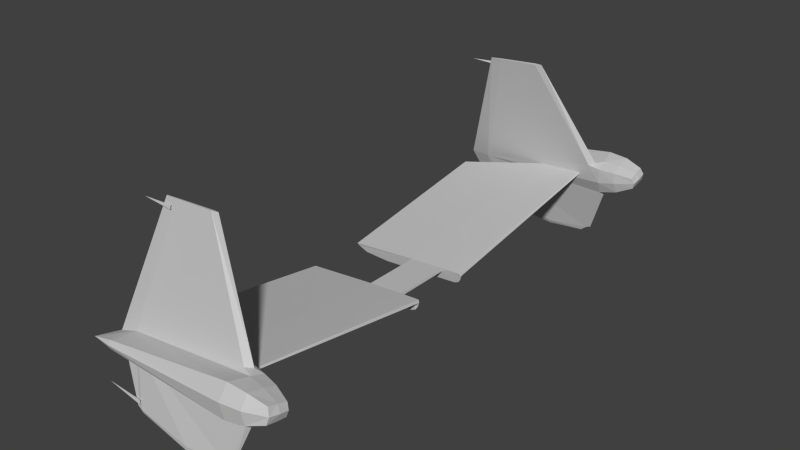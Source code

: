 # Source: kc10BoomWings.blend  (saved by Blender 2.76.0; exported with 4.5.12 LTS)
import bpy
from mathutils import Matrix  # noqa: F401  (used for matrix-valued properties, if any)

bpy.ops.wm.read_factory_settings(use_empty=True)
scene = bpy.context.scene
scene.name = 'Scene'

# ---- collections
col_collection_1 = bpy.data.collections.new('Collection 1'); scene.collection.children.link(col_collection_1)

# ---- materials (node trees are filled in below, after node groups)
mat_kc_10_wingwi = bpy.data.materials.new('KC-10_wingWI')
mat_kc_10_wingwi.alpha_threshold = 0.0
mat_kc_10_wingwi.use_transparent_shadow = False
mat_kc_10_wingwi.diffuse_color = (0.5843, 0.5843, 0.5843, 1.0)
mat_kc_10_wingwi.specular_color = (0.898, 0.898, 0.898)
mat_kc_10_wingwi.roughness = 0.5

# ---- material node trees

# ---- world
world_world = bpy.data.worlds.new('World'); scene.world = world_world
world_world.color = (0.05088, 0.05088, 0.05088)
world_world.use_sun_shadow = False
world_world.sun_shadow_jitter_overblur = 0.0
world_world.cycles.sampling_method = 'MANUAL'
world_world.cycles.sample_map_resolution = 256

# ---- meshes
me_kc_10 = bpy.data.meshes.new('KC-10')
me_kc_10.from_pydata([(7.57, 1.822, 0.2095), (7.571, 1.847, 0.207), (8.0, 1.823, 0.251), (7.288, 1.824, 0.2395), (7.283, 1.849, 0.2303), (7.572, 1.869, 0.2205), (7.574, 1.869, 0.25), (8.006, 1.827, 0.2722), (7.289, 1.87, 0.2505), (8.051, 1.815, 0.2771), (8.092, 1.738, 0.6552), (8.251, 1.72, 0.6811), (7.244, 1.867, 0.291), (8.005, 1.81, 0.2683), (7.572, 1.809, 0.2358), (8.094, 1.695, 0.689), (7.969, 1.509, 1.586), (7.88, 1.505, 1.592), (7.242, 1.815, 0.2789), (7.219, 1.841, 0.2804), (7.593, 1.523, 1.617), (7.543, 1.515, 1.619), (7.592, 1.506, 1.613), (7.881, 1.515, 1.594), (8.098, 1.723, 0.7358), (8.256, 1.906, 0.7262), (8.102, 1.908, 0.7651), (8.101, 1.933, 0.7438), (8.099, 1.921, 0.7135), (7.309, 1.681, 0.7886), (7.292, 0.1701, 0.5673), (7.394, 0.1699, 0.5609), (7.562, 1.69, 0.7726), (7.308, 1.683, 0.7707), (7.291, 0.1898, 0.5519), (7.245, 0.1862, 0.5522), (7.261, 1.68, 0.7802), (8.16, 1.483, 0.6839), (7.561, 1.693, 0.7521), (7.651, 0.17, 0.5411), (8.145, 0.1847, 0.494), (7.252, 0.1729, 0.5692), (7.269, 1.679, 0.79), (7.25, 0.1787, 0.5223), (8.145, 0.1717, 0.492), (8.134, 0.1765, 0.4758), (7.649, 0.1728, 0.5219), (7.392, 0.1729, 0.5411), (7.3, 0.1845, 0.4802), (7.878, 0.1849, 0.4333), (8.067, 0.1813, 0.4429), (7.245, 0.1732, 0.55), (7.268, 0.1826, 0.495), (7.252, 0.1703, 0.5689), (6.991, 1.697, 0.8544), (6.869, 1.742, 0.8314), (6.851, 1.754, 0.7914), (6.985, 1.704, 0.7696), (6.995, 1.784, 0.883), (6.871, 1.808, 0.8543), (7.102, 1.685, 0.749), (6.979, 1.736, 0.6899), (7.109, 1.729, 0.6532), (7.086, 1.762, 0.6447), (6.982, 1.827, 0.704), (7.184, 1.665, 0.8791), (7.102, 1.672, 0.8641), (7.148, 1.699, 0.8935), (7.106, 1.798, 0.6512), (7.122, 1.952, 0.7062), (6.998, 1.896, 0.9094), (7.11, 1.765, 0.893), (7.137, 1.901, 0.9181), (6.866, 1.901, 0.7714), (6.864, 1.831, 0.7576), (6.846, 1.821, 0.8085), (6.852, 1.892, 0.8247), (6.985, 1.939, 0.7314), (6.862, 1.762, 0.7485), (6.873, 1.876, 0.8736), (6.993, 1.953, 0.8289), (7.139, 1.968, 0.8215), (7.188, 1.735, 0.8975), (7.309, -1.776, 0.7886), (7.562, -1.785, 0.7726), (7.394, -0.2654, 0.5609), (7.292, -0.2656, 0.5673), (7.308, -1.779, 0.7707), (7.261, -1.776, 0.7802), (7.245, -0.2817, 0.5522), (7.291, -0.2853, 0.5519), (8.16, -1.579, 0.6839), (7.561, -1.788, 0.7521), (8.145, -0.2802, 0.494), (7.651, -0.2655, 0.5411), (7.269, -1.775, 0.79), (7.252, -0.2683, 0.5692), (7.25, -0.2742, 0.5223), (8.134, -0.272, 0.4758), (8.145, -0.2672, 0.492), (7.649, -0.2683, 0.5219), (7.878, -0.2804, 0.4333), (7.3, -0.28, 0.4802), (7.392, -0.2684, 0.5411), (8.067, -0.2768, 0.4429), (7.245, -0.2687, 0.55), (7.268, -0.2781, 0.495), (7.252, -0.2658, 0.5689), (7.57, -1.916, 0.2094), (7.571, -1.941, 0.2068), (8.0, -1.917, 0.2509), (7.288, -1.918, 0.2394), (7.283, -1.943, 0.2301), (7.572, -1.963, 0.2203), (7.574, -1.963, 0.2498), (8.006, -1.921, 0.2721), (7.289, -1.964, 0.2503), (8.051, -1.909, 0.2769), (8.092, -1.832, 0.6551), (8.251, -1.814, 0.6809), (7.244, -1.96, 0.2908), (8.005, -1.904, 0.2681), (7.572, -1.903, 0.2356), (8.094, -1.789, 0.6889), (7.969, -1.603, 1.586), (7.88, -1.599, 1.592), (7.242, -1.909, 0.2787), (7.219, -1.935, 0.2803), (7.593, -1.617, 1.617), (7.543, -1.609, 1.619), (7.592, -1.6, 1.613), (7.881, -1.609, 1.594), (8.098, -1.817, 0.7357), (8.256, -2.0, 0.726), (8.102, -2.002, 0.765), (8.101, -2.027, 0.7437), (8.099, -2.015, 0.7134), (6.991, -1.791, 0.8542), (6.869, -1.836, 0.8313), (6.851, -1.847, 0.7912), (6.985, -1.798, 0.7694), (6.995, -1.878, 0.8828), (6.871, -1.901, 0.8542), (7.102, -1.779, 0.7489), (6.979, -1.83, 0.6898), (7.109, -1.823, 0.6531), (7.086, -1.856, 0.6445), (6.982, -1.921, 0.7039), (7.184, -1.759, 0.879), (7.102, -1.766, 0.864), (7.148, -1.793, 0.8934), (7.106, -1.892, 0.6511), (7.122, -2.046, 0.706), (6.998, -1.99, 0.9093), (7.11, -1.859, 0.8928), (7.137, -1.995, 0.9179), (6.866, -1.995, 0.7712), (6.864, -1.925, 0.7575), (6.846, -1.915, 0.8083), (6.852, -1.986, 0.8245), (6.985, -2.033, 0.7312), (6.862, -1.856, 0.7483), (6.873, -1.97, 0.8735), (6.993, -2.047, 0.8288), (7.139, -2.062, 0.8213), (7.188, -1.829, 0.8974), (8.011, -1.932, 0.3156), (8.318, -1.9, 0.3286), (8.009, -1.923, 0.3417), (8.01, -1.905, 0.3227), (7.91, -1.641, 1.527), (8.144, -1.624, 1.534), (7.908, -1.633, 1.553), (7.909, -1.614, 1.534), (8.011, 1.835, 0.3156), (8.318, 1.804, 0.3285), (8.009, 1.827, 0.3417), (8.01, 1.808, 0.3227), (7.91, 1.544, 1.527), (8.144, 1.528, 1.533), (7.908, 1.536, 1.553), (7.909, 1.517, 1.534), (7.571, 1.847, 0.207), (7.283, 1.849, 0.2303), (7.283, 1.849, 0.2303), (8.0, 1.823, 0.251), (8.0, 1.823, 0.251), (8.251, 1.72, 0.6811), (7.283, 1.849, 0.2303), (7.283, 1.849, 0.2303), (7.219, 1.841, 0.2804), (7.88, 1.505, 1.592), (8.251, 1.72, 0.6811), (8.251, 1.72, 0.6811), (8.092, 1.738, 0.6552), (8.251, 1.72, 0.6811), (7.969, 1.509, 1.586), (8.098, 1.723, 0.7358), (8.098, 1.723, 0.7358), (7.969, 1.509, 1.586), (8.051, 1.815, 0.2771), (8.251, 1.72, 0.6811), (8.051, 1.815, 0.2771), (8.16, 1.483, 0.6839), (8.16, 1.483, 0.6839), (8.145, 0.1847, 0.494), (7.292, 0.1701, 0.5673), (7.394, 0.1699, 0.5609), (7.292, 0.1701, 0.5673), (6.869, 1.742, 0.8314), (6.991, 1.697, 0.8544), (6.869, 1.742, 0.8314), (7.102, 1.685, 0.749), (7.102, 1.685, 0.749), (8.092, 1.738, 0.6552), (8.092, 1.738, 0.6552), (6.864, 1.831, 0.7576), (6.866, 1.901, 0.7714), (6.866, 1.901, 0.7714), (6.851, 1.754, 0.7914), (6.862, 1.762, 0.7485), (6.864, 1.831, 0.7576), (6.979, 1.736, 0.6899), (6.862, 1.762, 0.7485), (7.102, 1.672, 0.8641), (7.102, 1.672, 0.8641), (6.991, 1.697, 0.8544), (7.102, 1.672, 0.8641), (6.991, 1.697, 0.8544), (6.862, 1.762, 0.7485), (6.862, 1.762, 0.7485), (6.852, 1.892, 0.8247), (6.998, 1.896, 0.9094), (6.873, 1.876, 0.8736), (6.985, 1.939, 0.7314), (7.219, 1.841, 0.2804), (7.106, 1.798, 0.6512), (7.106, 1.798, 0.6512), (7.219, 1.841, 0.2804), (6.998, 1.896, 0.9094), (6.852, 1.892, 0.8247), (6.985, 1.939, 0.7314), (6.985, 1.939, 0.7314), (6.866, 1.901, 0.7714), (6.852, 1.892, 0.8247), (6.873, 1.876, 0.8736), (6.851, 1.754, 0.7914), (6.851, 1.754, 0.7914), (6.869, 1.742, 0.8314), (8.098, 1.723, 0.7358), (8.098, 1.723, 0.7358), (7.592, 1.506, 1.613), (7.148, 1.699, 0.8935), (7.148, 1.699, 0.8935), (7.543, 1.515, 1.619), (7.592, 1.506, 1.613), (7.592, 1.506, 1.613), (7.109, 1.729, 0.6532), (7.109, 1.729, 0.6532), (7.086, 1.762, 0.6447), (7.394, 0.1699, 0.5609), (7.394, -0.2654, 0.5609), (7.394, 0.1699, 0.5609), (7.651, 0.17, 0.5411), (7.651, -0.2655, 0.5411), (7.651, -0.2655, 0.5411), (8.145, -0.2802, 0.494), (8.16, -1.579, 0.6839), (8.16, -1.579, 0.6839), (7.292, -0.2656, 0.5673), (7.394, -0.2654, 0.5609), (7.292, -0.2656, 0.5673), (7.283, -1.943, 0.2301), (7.283, -1.943, 0.2301), (7.571, -1.941, 0.2068), (8.0, -1.917, 0.2509), (8.0, -1.917, 0.2509), (8.251, -1.814, 0.6809), (7.219, -1.935, 0.2803), (7.283, -1.943, 0.2301), (7.283, -1.943, 0.2301), (7.88, -1.599, 1.592), (8.251, -1.814, 0.6809), (8.251, -1.814, 0.6809), (8.092, -1.832, 0.6551), (8.251, -1.814, 0.6809), (7.969, -1.603, 1.586), (8.098, -1.817, 0.7357), (8.098, -1.817, 0.7357), (7.969, -1.603, 1.586), (8.051, -1.909, 0.2769), (8.251, -1.814, 0.6809), (8.051, -1.909, 0.2769), (6.869, -1.836, 0.8313), (6.991, -1.791, 0.8542), (6.869, -1.836, 0.8313), (7.102, -1.779, 0.7489), (7.102, -1.779, 0.7489), (8.092, -1.832, 0.6551), (8.092, -1.832, 0.6551), (6.866, -1.995, 0.7712), (6.866, -1.995, 0.7712), (6.864, -1.925, 0.7575), (6.851, -1.847, 0.7912), (6.862, -1.856, 0.7483), (6.979, -1.83, 0.6898), (6.864, -1.925, 0.7575), (6.862, -1.856, 0.7483), (7.102, -1.766, 0.864), (7.102, -1.766, 0.864), (6.991, -1.791, 0.8542), (7.102, -1.766, 0.864), (6.991, -1.791, 0.8542), (6.862, -1.856, 0.7483), (6.862, -1.856, 0.7483), (6.998, -1.99, 0.9093), (6.852, -1.986, 0.8245), (6.873, -1.97, 0.8735), (6.985, -2.033, 0.7312), (7.219, -1.935, 0.2803), (7.106, -1.892, 0.6511), (7.106, -1.892, 0.6511), (7.219, -1.935, 0.2803), (6.998, -1.99, 0.9093), (6.852, -1.986, 0.8245), (6.866, -1.995, 0.7712), (6.985, -2.033, 0.7312), (6.985, -2.033, 0.7312), (6.852, -1.986, 0.8245), (6.873, -1.97, 0.8735), (6.869, -1.836, 0.8313), (6.851, -1.847, 0.7912), (6.851, -1.847, 0.7912), (8.098, -1.817, 0.7357), (8.098, -1.817, 0.7357), (7.592, -1.6, 1.613), (7.543, -1.609, 1.619), (7.148, -1.793, 0.8934), (7.148, -1.793, 0.8934), (7.592, -1.6, 1.613), (7.592, -1.6, 1.613), (7.086, -1.856, 0.6445), (7.109, -1.823, 0.6531), (7.109, -1.823, 0.6531), (8.0, 1.823, 0.251), (7.571, 1.847, 0.207), (8.0, 1.823, 0.251), (8.051, 1.815, 0.2771), (7.543, 1.515, 1.619), (7.969, 1.509, 1.586), (7.88, 1.505, 1.592), (8.16, 1.483, 0.6839), (7.562, 1.69, 0.7726), (8.145, 0.1847, 0.494), (8.145, 0.1717, 0.492), (7.651, 0.17, 0.5411), (7.651, 0.17, 0.5411), (8.145, 0.1847, 0.494), (7.651, 0.17, 0.5411), (7.651, 0.17, 0.5411), (7.292, 0.1701, 0.5673), (7.292, 0.1701, 0.5673), (7.292, 0.1701, 0.5673), (7.252, 0.1703, 0.5689), (7.292, 0.1701, 0.5673), (7.086, 1.762, 0.6447), (6.979, 1.736, 0.6899), (7.086, 1.762, 0.6447), (7.102, 1.685, 0.749), (7.109, 1.729, 0.6532), (7.106, 1.798, 0.6512), (7.148, 1.699, 0.8935), (7.102, 1.672, 0.8641), (7.188, 1.735, 0.8975), (7.109, 1.729, 0.6532), (7.148, 1.699, 0.8935), (7.188, 1.735, 0.8975), (7.086, 1.762, 0.6447), (7.109, 1.729, 0.6532), (6.979, 1.736, 0.6899), (8.16, -1.579, 0.6839), (7.562, -1.785, 0.7726), (8.145, -0.2802, 0.494), (8.145, -0.2672, 0.492), (7.651, -0.2655, 0.5411), (7.651, -0.2655, 0.5411), (8.145, -0.2802, 0.494), (7.651, -0.2655, 0.5411), (7.651, -0.2655, 0.5411), (7.292, -0.2656, 0.5673), (7.292, -0.2656, 0.5673), (7.292, -0.2656, 0.5673), (7.252, -0.2658, 0.5689), (7.292, -0.2656, 0.5673), (8.0, -1.917, 0.2509), (7.571, -1.941, 0.2068), (8.051, -1.909, 0.2769), (8.0, -1.917, 0.2509), (7.543, -1.609, 1.619), (7.969, -1.603, 1.586), (7.88, -1.599, 1.592), (7.086, -1.856, 0.6445), (6.979, -1.83, 0.6898), (7.086, -1.856, 0.6445), (7.102, -1.779, 0.7489), (7.109, -1.823, 0.6531), (7.106, -1.892, 0.6511), (7.148, -1.793, 0.8934), (7.102, -1.766, 0.864), (7.188, -1.829, 0.8974), (7.109, -1.823, 0.6531), (7.148, -1.793, 0.8934), (7.188, -1.829, 0.8974), (7.086, -1.856, 0.6445), (6.979, -1.83, 0.6898), (7.109, -1.823, 0.6531)], [], [(1, 0, 3), (3, 4, 1), (7, 2, 5), (5, 6, 7), (5, 182, 183), (184, 8, 5), (10, 11, 9), (9, 7, 10), (5, 8, 12), (12, 6, 5), (14, 0, 185), (186, 13, 14), (16, 17, 15), (15, 187, 16), (14, 18, 3), (3, 0, 14), (3, 18, 19), (19, 4, 3), (12, 8, 188), (189, 190, 12), (22, 191, 23), (23, 20, 22), (25, 26, 24), (24, 192, 25), (193, 194, 28), (28, 25, 195), (196, 11, 197), (198, 23, 199), (200, 201, 15), (15, 13, 202), (31, 32, 29), (29, 30, 31), (35, 36, 33), (33, 34, 35), (39, 40, 37), (37, 32, 39), (41, 42, 36), (36, 35, 41), (85, 94, 39), (39, 31, 85), (48, 49, 46), (46, 47, 48), (34, 38, 203), (204, 205, 34), (30, 29, 42), (42, 41, 30), (206, 48, 47), (47, 207, 208), (41, 35, 51), (51, 53, 41), (56, 57, 54), (54, 55, 56), (209, 210, 58), (58, 59, 211), (61, 62, 60), (60, 57, 61), (65, 66, 212), (213, 15, 65), (69, 28, 214), (215, 68, 69), (71, 72, 70), (70, 58, 71), (75, 76, 73), (73, 74, 75), (64, 216, 217), (218, 77, 64), (24, 26, 72), (72, 71, 24), (78, 219, 75), (75, 74, 78), (220, 221, 64), (64, 222, 223), (57, 60, 224), (225, 54, 57), (226, 227, 71), (71, 58, 228), (57, 56, 229), (230, 61, 57), (80, 231, 79), (79, 232, 80), (59, 58, 70), (70, 233, 59), (80, 81, 69), (69, 234, 80), (69, 68, 64), (64, 77, 69), (235, 63, 236), (237, 12, 238), (26, 27, 81), (81, 72, 26), (27, 28, 69), (69, 81, 27), (80, 239, 72), (72, 81, 80), (240, 80, 241), (242, 243, 244), (76, 75, 59), (59, 245, 76), (59, 75, 246), (247, 248, 59), (20, 23, 249), (250, 82, 20), (21, 67, 65), (65, 251, 21), (20, 82, 252), (253, 254, 20), (255, 65, 15), (15, 17, 256), (19, 18, 257), (258, 259, 19), (260, 47, 103), (103, 261, 262), (46, 263, 264), (265, 100, 46), (46, 100, 103), (103, 47, 46), (85, 86, 83), (83, 84, 85), (89, 90, 87), (87, 88, 89), (94, 84, 91), (91, 93, 94), (96, 89, 88), (88, 95, 96), (102, 103, 100), (100, 101, 102), (90, 266, 267), (268, 92, 90), (86, 96, 95), (95, 83, 86), (269, 270, 103), (103, 102, 271), (96, 107, 105), (105, 89, 96), (109, 112, 111), (111, 108, 109), (115, 114, 113), (113, 110, 115), (113, 116, 272), (273, 274, 113), (118, 115, 117), (117, 119, 118), (113, 114, 120), (120, 116, 113), (122, 121, 275), (276, 108, 122), (124, 277, 123), (123, 125, 124), (122, 108, 111), (111, 126, 122), (111, 112, 127), (127, 126, 111), (120, 278, 279), (280, 116, 120), (130, 128, 131), (131, 281, 130), (133, 282, 132), (132, 134, 133), (283, 133, 136), (136, 284, 285), (286, 131, 287), (288, 119, 289), (290, 121, 123), (123, 291, 292), (139, 138, 137), (137, 140, 139), (293, 142, 141), (141, 294, 295), (144, 140, 143), (143, 145, 144), (148, 123, 296), (297, 149, 148), (152, 151, 298), (299, 136, 152), (154, 141, 153), (153, 155, 154), (158, 157, 156), (156, 159, 158), (147, 160, 300), (301, 302, 147), (132, 154, 155), (155, 134, 132), (161, 157, 158), (158, 303, 161), (304, 305, 147), (147, 306, 307), (140, 137, 308), (309, 143, 140), (310, 141, 154), (154, 311, 312), (140, 144, 313), (314, 139, 140), (163, 315, 162), (162, 316, 163), (142, 317, 153), (153, 141, 142), (163, 318, 152), (152, 164, 163), (152, 160, 147), (147, 151, 152), (319, 120, 320), (321, 146, 322), (134, 155, 164), (164, 135, 134), (135, 164, 152), (152, 136, 135), (163, 164, 155), (155, 323, 163), (324, 325, 326), (327, 163, 328), (159, 329, 142), (142, 158, 159), (142, 330, 331), (332, 158, 142), (128, 165, 333), (334, 131, 128), (129, 335, 148), (148, 150, 129), (128, 336, 337), (338, 165, 128), (339, 125, 123), (123, 148, 340), (127, 341, 342), (343, 126, 127), (0, 1, 344), (345, 5, 2), (6, 10, 7), (7, 9, 2), (13, 346, 347), (20, 348, 22), (349, 23, 350), (26, 25, 27), (27, 25, 28), (351, 38, 352), (35, 34, 43), (353, 44, 45), (39, 354, 40), (355, 49, 50), (33, 38, 34), (34, 49, 48), (43, 51, 35), (48, 52, 34), (34, 50, 49), (356, 46, 49), (357, 45, 34), (45, 50, 34), (50, 45, 358), (45, 44, 359), (51, 43, 360), (43, 52, 361), (52, 48, 362), (363, 51, 364), (32, 31, 39), (34, 52, 43), (41, 53, 30), (365, 366, 64), (67, 66, 65), (367, 64, 68), (368, 369, 15), (13, 15, 14), (370, 10, 12), (371, 71, 372), (373, 24, 71), (15, 374, 18), (15, 18, 14), (10, 6, 12), (375, 376, 71), (377, 378, 379), (380, 381, 92), (89, 97, 90), (382, 98, 99), (94, 93, 383), (384, 104, 101), (87, 90, 92), (90, 102, 101), (97, 89, 105), (102, 90, 106), (90, 101, 104), (385, 101, 100), (386, 90, 98), (98, 90, 104), (104, 387, 98), (98, 388, 99), (105, 389, 97), (97, 390, 106), (106, 391, 102), (392, 393, 105), (84, 94, 85), (90, 97, 106), (96, 86, 107), (108, 394, 109), (395, 110, 113), (114, 115, 118), (115, 110, 117), (121, 396, 397), (128, 130, 398), (399, 400, 131), (134, 135, 133), (135, 136, 133), (401, 147, 402), (150, 148, 149), (403, 151, 147), (404, 123, 405), (121, 122, 123), (406, 120, 118), (407, 408, 154), (409, 154, 132), (123, 126, 410), (123, 122, 126), (118, 120, 114), (411, 154, 412), (413, 414, 415), (166, 167, 168), (168, 167, 169), (167, 166, 169), (170, 171, 172), (172, 171, 173), (171, 170, 173), (174, 176, 175), (176, 177, 175), (175, 177, 174), (178, 180, 179), (180, 181, 179), (179, 181, 178)])
_uv = me_kc_10.uv_layers.new(name='UVMap')
_uv.uv.foreach_set('vector', [0.9639, 0.5556, 0.9639, 0.5553, 0.9823, 0.5544, 0.9823, 0.5544, 0.9826, 0.5552, 0.9639, 0.5556, 0.8276, 0.2437, 0.8271, 0.2418, 0.7884, 0.2365, 0.7884, 0.2365, 0.7884, 0.2392, 0.8276, 0.2437, 0.7884, 0.2365, 0.7884, 0.2354, 0.7621, 0.236, 0.7621, 0.236, 0.7626, 0.2377, 0.7884, 0.2365, 0.8334, 0.2795, 0.8478, 0.2828, 0.8316, 0.2445, 0.8316, 0.2445, 0.8276, 0.2437, 0.8334, 0.2795, 0.7884, 0.2365, 0.7626, 0.2377, 0.7583, 0.2412, 0.7583, 0.2412, 0.7884, 0.2392, 0.7884, 0.2365, 0.9639, 0.5535, 0.9639, 0.5553, 0.9364, 0.5511, 0.9364, 0.5511, 0.9361, 0.5499, 0.9639, 0.5535, 0.943, 0.4637, 0.9488, 0.4636, 0.9319, 0.5219, 0.9319, 0.5219, 0.9217, 0.522, 0.943, 0.4637, 0.9639, 0.5535, 0.9853, 0.552, 0.9823, 0.5544, 0.9823, 0.5544, 0.9639, 0.5553, 0.9639, 0.5535, 0.9823, 0.5544, 0.9853, 0.552, 0.9868, 0.5521, 0.9868, 0.5521, 0.9826, 0.5552, 0.9823, 0.5544, 0.7583, 0.2412, 0.7626, 0.2377, 0.7621, 0.236, 0.7621, 0.236, 0.7561, 0.2403, 0.7583, 0.2412, 0.7834, 0.3653, 0.8096, 0.3649, 0.8097, 0.365, 0.8097, 0.365, 0.7834, 0.3656, 0.7834, 0.3653, 0.9406, 0.7217, 0.9437, 0.7059, 0.963, 0.7073, 0.963, 0.7073, 0.9609, 0.7247, 0.9406, 0.7217, 0.9204, 0.7256, 0.9172, 0.7086, 0.9367, 0.706, 0.9367, 0.706, 0.9406, 0.7217, 0.9204, 0.7256, 0.8177, 0.3648, 0.8478, 0.2828, 0.8336, 0.2869, 0.8336, 0.2869, 0.8097, 0.365, 0.8177, 0.3648, 0.9332, 0.5492, 0.9217, 0.522, 0.9319, 0.5219, 0.9319, 0.5219, 0.9361, 0.5499, 0.9332, 0.5492, 0.6567, 0.3942, 0.6647, 0.5181, 0.6458, 0.5176, 0.6458, 0.5176, 0.6472, 0.3948, 0.6567, 0.3942, 0.6411, 0.397, 0.645, 0.519, 0.6423, 0.5204, 0.6423, 0.5204, 0.6377, 0.3997, 0.6411, 0.397, 0.6778, 0.3944, 0.7178, 0.3972, 0.7136, 0.5028, 0.7136, 0.5028, 0.6647, 0.5181, 0.6778, 0.3944, 0.6432, 0.3957, 0.6443, 0.5182, 0.645, 0.519, 0.645, 0.519, 0.6411, 0.397, 0.6432, 0.3957, 0.6561, 0.3579, 0.6772, 0.3574, 0.6778, 0.3944, 0.6778, 0.3944, 0.6567, 0.3942, 0.6561, 0.3579, 0.6355, 0.3965, 0.5893, 0.4013, 0.6082, 0.3943, 0.6082, 0.3943, 0.6286, 0.3928, 0.6355, 0.3965, 0.6377, 0.3997, 0.6221, 0.5226, 0.5729, 0.5079, 0.5729, 0.5079, 0.5686, 0.4027, 0.6377, 0.3997, 0.6472, 0.3948, 0.6458, 0.5176, 0.6443, 0.5182, 0.6443, 0.5182, 0.6432, 0.3957, 0.6472, 0.3948, 0.6382, 0.3907, 0.6355, 0.3965, 0.6286, 0.3928, 0.6286, 0.3928, 0.6294, 0.392, 0.6382, 0.3907, 0.6432, 0.3957, 0.6411, 0.397, 0.6409, 0.395, 0.6409, 0.395, 0.6432, 0.3955, 0.6432, 0.3957, 0.9801, 0.5215, 0.9885, 0.521, 0.9886, 0.5259, 0.9886, 0.5259, 0.9811, 0.5241, 0.9801, 0.5215, 0.968, 0.5787, 0.9707, 0.5919, 0.9615, 0.592, 0.9615, 0.592, 0.9608, 0.5787, 0.968, 0.5787, 0.9882, 0.5161, 0.9959, 0.5144, 0.9955, 0.5206, 0.9955, 0.5206, 0.9885, 0.521, 0.9882, 0.5161, 0.9911, 0.5128, 0.9964, 0.5141, 0.996, 0.5216, 0.996, 0.5216, 0.9319, 0.5219, 0.9911, 0.5128, 0.9269, 0.6063, 0.9367, 0.706, 0.9172, 0.7086, 0.9172, 0.7086, 0.9106, 0.6065, 0.9269, 0.6063, 0.9627, 0.6041, 0.9488, 0.6058, 0.9499, 0.5917, 0.9499, 0.5917, 0.9615, 0.592, 0.9627, 0.6041, 0.961, 0.5733, 0.9536, 0.5727, 0.9543, 0.567, 0.9543, 0.567, 0.9617, 0.5678, 0.961, 0.5733, 0.9136, 0.5927, 0.9143, 0.5794, 0.9217, 0.5792, 0.9217, 0.5792, 0.9255, 0.5922, 0.9136, 0.5927, 0.963, 0.7073, 0.9437, 0.7059, 0.9488, 0.6058, 0.9488, 0.6058, 0.9627, 0.6041, 0.963, 0.7073, 0.9687, 0.5692, 0.9681, 0.5739, 0.961, 0.5733, 0.961, 0.5733, 0.9617, 0.5678, 0.9687, 0.5692, 0.9072, 0.5795, 0.9143, 0.5794, 0.9136, 0.5927, 0.9136, 0.5927, 0.9042, 0.5929, 0.9072, 0.5795, 0.9885, 0.521, 0.9955, 0.5206, 0.9949, 0.5274, 0.9949, 0.5274, 0.9886, 0.5259, 0.9885, 0.521, 0.9707, 0.5919, 0.9729, 0.6033, 0.9627, 0.6041, 0.9627, 0.6041, 0.9615, 0.592, 0.9707, 0.5919, 0.9885, 0.521, 0.9801, 0.5215, 0.9809, 0.519, 0.9809, 0.519, 0.9882, 0.5161, 0.9885, 0.521, 0.9376, 0.5922, 0.9374, 0.5768, 0.943, 0.5782, 0.943, 0.5782, 0.9475, 0.5912, 0.9376, 0.5922, 0.9608, 0.5787, 0.9615, 0.592, 0.9499, 0.5917, 0.9499, 0.5917, 0.9534, 0.5786, 0.9608, 0.5787, 0.9376, 0.5922, 0.9379, 0.6069, 0.9269, 0.6063, 0.9269, 0.6063, 0.9277, 0.5916, 0.9376, 0.5922, 0.9269, 0.6063, 0.9106, 0.6065, 0.9136, 0.5927, 0.9136, 0.5927, 0.9255, 0.5922, 0.9269, 0.6063, 0.7561, 0.2403, 0.7422, 0.2732, 0.7439, 0.2736, 0.7439, 0.2736, 0.7583, 0.2412, 0.7561, 0.2403, 0.9437, 0.7059, 0.9402, 0.7058, 0.9379, 0.6069, 0.9379, 0.6069, 0.9488, 0.6058, 0.9437, 0.7059, 0.9402, 0.7058, 0.9367, 0.706, 0.9269, 0.6063, 0.9269, 0.6063, 0.9379, 0.6069, 0.9402, 0.7058, 0.9376, 0.5922, 0.9475, 0.5912, 0.9488, 0.6058, 0.9488, 0.6058, 0.9379, 0.6069, 0.9376, 0.5922, 0.9374, 0.5768, 0.9376, 0.5922, 0.9277, 0.5916, 0.9277, 0.5916, 0.9317, 0.5785, 0.9374, 0.5768, 0.9536, 0.5727, 0.961, 0.5733, 0.9608, 0.5787, 0.9608, 0.5787, 0.9534, 0.5786, 0.9536, 0.5727, 0.9608, 0.5787, 0.961, 0.5733, 0.9681, 0.5739, 0.9681, 0.5739, 0.968, 0.5787, 0.9608, 0.5787, 0.7834, 0.3656, 0.8097, 0.365, 0.8336, 0.2869, 0.8336, 0.2869, 0.7502, 0.2968, 0.7834, 0.3656, 0.9707, 0.4632, 0.9936, 0.5122, 0.9911, 0.5128, 0.9911, 0.5128, 0.9675, 0.4633, 0.9707, 0.4632, 0.7834, 0.3656, 0.7502, 0.2968, 0.7466, 0.2965, 0.7466, 0.2965, 0.7789, 0.3655, 0.7834, 0.3656, 0.9675, 0.4633, 0.9911, 0.5128, 0.9319, 0.5219, 0.9319, 0.5219, 0.9488, 0.4636, 0.9675, 0.4633, 0.9868, 0.5521, 0.9853, 0.552, 0.9953, 0.528, 0.9953, 0.528, 0.9967, 0.5288, 0.9868, 0.5521, 0.6294, 0.392, 0.6286, 0.3928, 0.628, 0.3589, 0.628, 0.3589, 0.6286, 0.3597, 0.6294, 0.392, 0.6082, 0.3943, 0.6079, 0.3942, 0.6073, 0.358, 0.6073, 0.358, 0.6076, 0.358, 0.6082, 0.3943, 0.6082, 0.3943, 0.6076, 0.358, 0.628, 0.3589, 0.628, 0.3589, 0.6286, 0.3928, 0.6082, 0.3943, 0.6561, 0.3579, 0.6465, 0.3572, 0.6452, 0.2345, 0.6452, 0.2345, 0.6641, 0.2339, 0.6561, 0.3579, 0.6404, 0.355, 0.637, 0.3523, 0.6416, 0.2317, 0.6416, 0.2317, 0.6444, 0.233, 0.6404, 0.355, 0.6772, 0.3574, 0.6641, 0.2339, 0.7131, 0.2491, 0.7131, 0.2491, 0.7172, 0.3546, 0.6772, 0.3574, 0.6426, 0.3564, 0.6404, 0.355, 0.6444, 0.233, 0.6444, 0.233, 0.6437, 0.2339, 0.6426, 0.3564, 0.6348, 0.3554, 0.628, 0.3589, 0.6076, 0.358, 0.6076, 0.358, 0.5886, 0.3514, 0.6348, 0.3554, 0.637, 0.3523, 0.5679, 0.3497, 0.5722, 0.2443, 0.5722, 0.2443, 0.6214, 0.2295, 0.637, 0.3523, 0.6465, 0.3572, 0.6426, 0.3564, 0.6437, 0.2339, 0.6437, 0.2339, 0.6452, 0.2345, 0.6465, 0.3572, 0.6375, 0.3613, 0.6286, 0.3597, 0.628, 0.3589, 0.628, 0.3589, 0.6348, 0.3554, 0.6375, 0.3613, 0.6426, 0.3564, 0.6425, 0.3566, 0.6402, 0.357, 0.6402, 0.357, 0.6404, 0.355, 0.6426, 0.3564, 0.9639, 0.5556, 0.9826, 0.5552, 0.9823, 0.5544, 0.9823, 0.5544, 0.9639, 0.5553, 0.9639, 0.5556, 0.8276, 0.2437, 0.7884, 0.2392, 0.7884, 0.2365, 0.7884, 0.2365, 0.8271, 0.2418, 0.8276, 0.2437, 0.7884, 0.2365, 0.7626, 0.2377, 0.7621, 0.236, 0.7621, 0.236, 0.7884, 0.2354, 0.7884, 0.2365, 0.8334, 0.2795, 0.8276, 0.2437, 0.8316, 0.2445, 0.8316, 0.2445, 0.8478, 0.2828, 0.8334, 0.2795, 0.7884, 0.2365, 0.7884, 0.2392, 0.7583, 0.2412, 0.7583, 0.2412, 0.7626, 0.2377, 0.7884, 0.2365, 0.9639, 0.5535, 0.9361, 0.5499, 0.9364, 0.5511, 0.9364, 0.5511, 0.9639, 0.5553, 0.9639, 0.5535, 0.943, 0.4637, 0.9217, 0.522, 0.9319, 0.5219, 0.9319, 0.5219, 0.9488, 0.4636, 0.943, 0.4637, 0.9639, 0.5535, 0.9639, 0.5553, 0.9823, 0.5544, 0.9823, 0.5544, 0.9853, 0.552, 0.9639, 0.5535, 0.9823, 0.5544, 0.9826, 0.5552, 0.9868, 0.5521, 0.9868, 0.5521, 0.9853, 0.552, 0.9823, 0.5544, 0.7583, 0.2412, 0.7561, 0.2403, 0.7621, 0.236, 0.7621, 0.236, 0.7626, 0.2377, 0.7583, 0.2412, 0.7834, 0.3653, 0.7834, 0.3656, 0.8097, 0.365, 0.8097, 0.365, 0.8096, 0.3649, 0.7834, 0.3653, 0.9406, 0.7217, 0.9609, 0.7247, 0.963, 0.7073, 0.963, 0.7073, 0.9437, 0.7059, 0.9406, 0.7217, 0.9204, 0.7256, 0.9406, 0.7217, 0.9367, 0.706, 0.9367, 0.706, 0.9172, 0.7086, 0.9204, 0.7256, 0.8177, 0.3648, 0.8097, 0.365, 0.8336, 0.2869, 0.8336, 0.2869, 0.8478, 0.2828, 0.8177, 0.3648, 0.9332, 0.5492, 0.9361, 0.5499, 0.9319, 0.5219, 0.9319, 0.5219, 0.9217, 0.522, 0.9332, 0.5492, 0.9801, 0.5215, 0.9811, 0.5241, 0.9886, 0.5259, 0.9886, 0.5259, 0.9885, 0.521, 0.9801, 0.5215, 0.968, 0.5787, 0.9608, 0.5787, 0.9615, 0.592, 0.9615, 0.592, 0.9707, 0.5919, 0.968, 0.5787, 0.9882, 0.5161, 0.9885, 0.521, 0.9955, 0.5206, 0.9955, 0.5206, 0.9959, 0.5144, 0.9882, 0.5161, 0.9911, 0.5128, 0.9319, 0.5219, 0.996, 0.5216, 0.996, 0.5216, 0.9964, 0.5141, 0.9911, 0.5128, 0.9269, 0.6063, 0.9106, 0.6065, 0.9172, 0.7086, 0.9172, 0.7086, 0.9367, 0.706, 0.9269, 0.6063, 0.9627, 0.6041, 0.9615, 0.592, 0.9499, 0.5917, 0.9499, 0.5917, 0.9488, 0.6058, 0.9627, 0.6041, 0.961, 0.5733, 0.9617, 0.5678, 0.9543, 0.567, 0.9543, 0.567, 0.9536, 0.5727, 0.961, 0.5733, 0.9136, 0.5927, 0.9255, 0.5922, 0.9217, 0.5792, 0.9217, 0.5792, 0.9143, 0.5794, 0.9136, 0.5927, 0.963, 0.7073, 0.9627, 0.6041, 0.9488, 0.6058, 0.9488, 0.6058, 0.9437, 0.7059, 0.963, 0.7073, 0.9687, 0.5692, 0.9617, 0.5678, 0.961, 0.5733, 0.961, 0.5733, 0.9681, 0.5739, 0.9687, 0.5692, 0.9072, 0.5795, 0.9042, 0.5929, 0.9136, 0.5927, 0.9136, 0.5927, 0.9143, 0.5794, 0.9072, 0.5795, 0.9885, 0.521, 0.9886, 0.5259, 0.9949, 0.5274, 0.9949, 0.5274, 0.9955, 0.5206, 0.9885, 0.521, 0.9707, 0.5919, 0.9615, 0.592, 0.9627, 0.6041, 0.9627, 0.6041, 0.9729, 0.6033, 0.9707, 0.5919, 0.9885, 0.521, 0.9882, 0.5161, 0.9809, 0.519, 0.9809, 0.519, 0.9801, 0.5215, 0.9885, 0.521, 0.9376, 0.5922, 0.9475, 0.5912, 0.943, 0.5782, 0.943, 0.5782, 0.9374, 0.5768, 0.9376, 0.5922, 0.9608, 0.5787, 0.9534, 0.5786, 0.9499, 0.5917, 0.9499, 0.5917, 0.9615, 0.592, 0.9608, 0.5787, 0.9376, 0.5922, 0.9277, 0.5916, 0.9269, 0.6063, 0.9269, 0.6063, 0.9379, 0.6069, 0.9376, 0.5922, 0.9269, 0.6063, 0.9255, 0.5922, 0.9136, 0.5927, 0.9136, 0.5927, 0.9106, 0.6065, 0.9269, 0.6063, 0.7561, 0.2403, 0.7583, 0.2412, 0.7439, 0.2736, 0.7439, 0.2736, 0.7422, 0.2732, 0.7561, 0.2403, 0.9437, 0.7059, 0.9488, 0.6058, 0.9379, 0.6069, 0.9379, 0.6069, 0.9402, 0.7058, 0.9437, 0.7059, 0.9402, 0.7058, 0.9379, 0.6069, 0.9269, 0.6063, 0.9269, 0.6063, 0.9367, 0.706, 0.9402, 0.7058, 0.9376, 0.5922, 0.9379, 0.6069, 0.9488, 0.6058, 0.9488, 0.6058, 0.9475, 0.5912, 0.9376, 0.5922, 0.9374, 0.5768, 0.9317, 0.5785, 0.9277, 0.5916, 0.9277, 0.5916, 0.9376, 0.5922, 0.9374, 0.5768, 0.9536, 0.5727, 0.9534, 0.5786, 0.9608, 0.5787, 0.9608, 0.5787, 0.961, 0.5733, 0.9536, 0.5727, 0.9608, 0.5787, 0.968, 0.5787, 0.9681, 0.5739, 0.9681, 0.5739, 0.961, 0.5733, 0.9608, 0.5787, 0.7834, 0.3656, 0.7502, 0.2968, 0.8336, 0.2869, 0.8336, 0.2869, 0.8097, 0.365, 0.7834, 0.3656, 0.9707, 0.4632, 0.9675, 0.4633, 0.9911, 0.5128, 0.9911, 0.5128, 0.9936, 0.5122, 0.9707, 0.4632, 0.7834, 0.3656, 0.7789, 0.3655, 0.7466, 0.2965, 0.7466, 0.2965, 0.7502, 0.2968, 0.7834, 0.3656, 0.9675, 0.4633, 0.9488, 0.4636, 0.9319, 0.5219, 0.9319, 0.5219, 0.9911, 0.5128, 0.9675, 0.4633, 0.9868, 0.5521, 0.9967, 0.5288, 0.9953, 0.528, 0.9953, 0.528, 0.9853, 0.552, 0.9868, 0.5521, 0.9639, 0.5553, 0.9639, 0.5556, 0.9364, 0.5511, 0.7884, 0.2354, 0.7884, 0.2365, 0.8271, 0.2418, 0.7884, 0.2392, 0.8334, 0.2795, 0.8276, 0.2437, 0.8276, 0.2437, 0.8316, 0.2445, 0.8271, 0.2418, 0.9361, 0.5499, 0.9364, 0.5511, 0.9332, 0.5492, 0.7834, 0.3656, 0.7789, 0.3655, 0.7834, 0.3653, 0.8177, 0.3648, 0.8097, 0.365, 0.8096, 0.3649, 0.9437, 0.7059, 0.9406, 0.7217, 0.9402, 0.7058, 0.9402, 0.7058, 0.9406, 0.7217, 0.9367, 0.706, 0.5729, 0.5079, 0.6221, 0.5226, 0.6216, 0.5242, 0.6411, 0.397, 0.6377, 0.3997, 0.6389, 0.3958, 0.5686, 0.4027, 0.5684, 0.4013, 0.5696, 0.4021, 0.6778, 0.3944, 0.7178, 0.3961, 0.7178, 0.3972, 0.6079, 0.3942, 0.5893, 0.4013, 0.5746, 0.4021, 0.6423, 0.5204, 0.6221, 0.5226, 0.6377, 0.3997, 0.6377, 0.3997, 0.5893, 0.4013, 0.6355, 0.3965, 0.6389, 0.3958, 0.6409, 0.395, 0.6411, 0.397, 0.6355, 0.3965, 0.637, 0.3959, 0.6377, 0.3997, 0.6377, 0.3997, 0.5746, 0.4021, 0.5893, 0.4013, 0.6079, 0.3942, 0.6082, 0.3943, 0.5893, 0.4013, 0.5686, 0.4027, 0.5696, 0.4021, 0.6377, 0.3997, 0.5696, 0.4021, 0.5746, 0.4021, 0.6377, 0.3997, 0.5746, 0.4021, 0.5696, 0.4021, 0.6079, 0.3942, 0.5696, 0.4021, 0.5684, 0.4013, 0.6079, 0.3942, 0.6409, 0.395, 0.6389, 0.3958, 0.6382, 0.3907, 0.6389, 0.3958, 0.637, 0.3959, 0.6382, 0.3907, 0.637, 0.3959, 0.6355, 0.3965, 0.6382, 0.3907, 0.6411, 0.393, 0.6409, 0.395, 0.6382, 0.3907, 0.6647, 0.5181, 0.6567, 0.3942, 0.6778, 0.3944, 0.6377, 0.3997, 0.637, 0.3959, 0.6389, 0.3958, 0.6432, 0.3957, 0.6432, 0.3955, 0.6472, 0.3948, 0.9067, 0.6048, 0.9042, 0.5929, 0.9136, 0.5927, 0.9936, 0.5122, 0.9964, 0.5141, 0.9911, 0.5128, 0.9067, 0.6048, 0.9136, 0.5927, 0.9106, 0.6065, 0.996, 0.5216, 0.9953, 0.528, 0.9319, 0.5219, 0.9361, 0.5499, 0.9319, 0.5219, 0.9639, 0.5535, 0.7439, 0.2736, 0.8334, 0.2795, 0.7583, 0.2412, 0.9695, 0.6083, 0.9627, 0.6041, 0.9729, 0.6033, 0.9659, 0.6123, 0.963, 0.7073, 0.9627, 0.6041, 0.9319, 0.5219, 0.9953, 0.528, 0.9853, 0.552, 0.9319, 0.5219, 0.9853, 0.552, 0.9639, 0.5535, 0.8334, 0.2795, 0.7884, 0.2392, 0.7583, 0.2412, 0.9695, 0.6083, 0.9659, 0.6123, 0.9627, 0.6041, 0.9067, 0.6048, 0.903, 0.6066, 0.9042, 0.5929, 0.5722, 0.2443, 0.6209, 0.2279, 0.6214, 0.2295, 0.6404, 0.355, 0.6382, 0.3562, 0.637, 0.3523, 0.5679, 0.3497, 0.5689, 0.3506, 0.5677, 0.3513, 0.6772, 0.3574, 0.7172, 0.3546, 0.7172, 0.3557, 0.6073, 0.358, 0.5739, 0.3507, 0.5886, 0.3514, 0.6416, 0.2317, 0.637, 0.3523, 0.6214, 0.2295, 0.637, 0.3523, 0.6348, 0.3554, 0.5886, 0.3514, 0.6382, 0.3562, 0.6404, 0.355, 0.6402, 0.357, 0.6348, 0.3554, 0.637, 0.3523, 0.6363, 0.356, 0.637, 0.3523, 0.5886, 0.3514, 0.5739, 0.3507, 0.6073, 0.358, 0.5886, 0.3514, 0.6076, 0.358, 0.5679, 0.3497, 0.637, 0.3523, 0.5689, 0.3506, 0.5689, 0.3506, 0.637, 0.3523, 0.5739, 0.3507, 0.5739, 0.3507, 0.6073, 0.358, 0.5689, 0.3506, 0.5689, 0.3506, 0.6073, 0.358, 0.5677, 0.3513, 0.6402, 0.357, 0.6375, 0.3613, 0.6382, 0.3562, 0.6382, 0.3562, 0.6375, 0.3613, 0.6363, 0.356, 0.6363, 0.356, 0.6375, 0.3613, 0.6348, 0.3554, 0.6404, 0.359, 0.6375, 0.3613, 0.6402, 0.357, 0.6641, 0.2339, 0.6772, 0.3574, 0.6561, 0.3579, 0.637, 0.3523, 0.6382, 0.3562, 0.6363, 0.356, 0.6426, 0.3564, 0.6465, 0.3572, 0.6425, 0.3566, 0.9639, 0.5553, 0.9364, 0.5511, 0.9639, 0.5556, 0.7884, 0.2354, 0.8271, 0.2418, 0.7884, 0.2365, 0.7884, 0.2392, 0.8276, 0.2437, 0.8334, 0.2795, 0.8276, 0.2437, 0.8271, 0.2418, 0.8316, 0.2445, 0.9361, 0.5499, 0.9332, 0.5492, 0.9364, 0.5511, 0.7834, 0.3656, 0.7834, 0.3653, 0.7789, 0.3655, 0.8177, 0.3648, 0.8096, 0.3649, 0.8097, 0.365, 0.9437, 0.7059, 0.9402, 0.7058, 0.9406, 0.7217, 0.9402, 0.7058, 0.9367, 0.706, 0.9406, 0.7217, 0.9067, 0.6048, 0.9136, 0.5927, 0.9042, 0.5929, 0.9936, 0.5122, 0.9911, 0.5128, 0.9964, 0.5141, 0.9067, 0.6048, 0.9106, 0.6065, 0.9136, 0.5927, 0.996, 0.5216, 0.9319, 0.5219, 0.9953, 0.528, 0.9361, 0.5499, 0.9639, 0.5535, 0.9319, 0.5219, 0.7439, 0.2736, 0.7583, 0.2412, 0.8334, 0.2795, 0.9695, 0.6083, 0.9729, 0.6033, 0.9627, 0.6041, 0.9659, 0.6123, 0.9627, 0.6041, 0.963, 0.7073, 0.9319, 0.5219, 0.9853, 0.552, 0.9953, 0.528, 0.9319, 0.5219, 0.9639, 0.5535, 0.9853, 0.552, 0.8334, 0.2795, 0.7583, 0.2412, 0.7884, 0.2392, 0.9695, 0.6083, 0.9627, 0.6041, 0.9659, 0.6123, 0.9067, 0.6048, 0.9042, 0.5929, 0.903, 0.6066, 0.2444, 0.024, 0.2939, 0.02193, 0.2444, 0.02366, 0.2444, 0.02366, 0.2939, 0.02193, 0.2444, 0.01836, 0.2939, 0.02193, 0.2444, 0.024, 0.2444, 0.01836, 0.2444, 0.024, 0.2939, 0.02193, 0.2444, 0.02366, 0.2444, 0.02366, 0.2939, 0.02193, 0.2444, 0.01836, 0.2939, 0.02193, 0.2444, 0.024, 0.2444, 0.01836, 0.2444, 0.024, 0.2444, 0.02366, 0.2939, 0.02193, 0.2444, 0.02366, 0.2444, 0.01836, 0.2939, 0.02193, 0.2939, 0.02193, 0.2444, 0.01836, 0.2444, 0.024, 0.2444, 0.024, 0.2444, 0.02366, 0.2939, 0.02193, 0.2444, 0.02366, 0.2444, 0.01836, 0.2939, 0.02193, 0.2939, 0.02193, 0.2444, 0.01836, 0.2444, 0.024])
me_kc_10.materials.append(mat_kc_10_wingwi)
me_kc_10.use_remesh_preserve_volume = False
me_kc_10.use_remesh_preserve_attributes = False
me_kc_10.use_mirror_vertex_groups = False
me_kc_10.update()

# ---- objects
ob_kc_10 = bpy.data.objects.new('KC-10', me_kc_10)

# ---- transforms, parenting, visibility, modifiers, constraints
ob_kc_10.location = (0.0, 0.0, 0.0)
ob_kc_10.rotation_euler = (0.0, -0.0, 3.142)
ob_kc_10.scale = (1.091, 1.06, 1.06)
ob_kc_10.lineart.crease_threshold = 0.0

# ---- collection membership
col_collection_1.objects.link(ob_kc_10)

# ---- scene / render settings (as saved in the file)
scene.frame_start = 1; scene.frame_end = 250; scene.frame_set(1)
scene.render.engine = 'BLENDER_EEVEE_NEXT'
scene.render.resolution_percentage = 50
scene.render.dither_intensity = 0.0
scene.cycles.use_denoising = False
scene.cycles.samples = 10
scene.cycles.sampling_pattern = 'TABULATED_SOBOL'
scene.cycles.light_sampling_threshold = 0.0
scene.cycles.use_adaptive_sampling = False
scene.cycles.use_light_tree = False
scene.cycles.blur_glossy = 0.0
scene.cycles.pixel_filter_type = 'GAUSSIAN'
scene.cycles.sample_clamp_indirect = 0.0
scene.view_settings.view_transform = 'Standard'
bpy.context.view_layer.update()

# ---- added for rendering (the .blend has no active camera and no usable light): camera, sun
cam_auto = bpy.data.cameras.new('AutoCamera')
cam_auto.lens = 50.0
cam_auto.sensor_width = 36.0
cam_auto.clip_end = 1000.0
ob_auto_camera = bpy.data.objects.new('AutoCamera', cam_auto)
scene.collection.objects.link(ob_auto_camera)
ob_auto_camera.location = (-3.82863, -5.28291, 4.52258)
ob_auto_camera.rotation_euler = (1.09748, -7.21219e-08, 0.694738)
scene.camera = ob_auto_camera
light_auto_sun = bpy.data.lights.new('AutoSun', 'SUN')
light_auto_sun.energy = 3.0
light_auto_sun.angle = 0.0523599
ob_auto_sun = bpy.data.objects.new('AutoSun', light_auto_sun)
scene.collection.objects.link(ob_auto_sun)
ob_auto_sun.rotation_euler = (0.872665, 0.174533, 0.523599)
bpy.context.view_layer.update()
